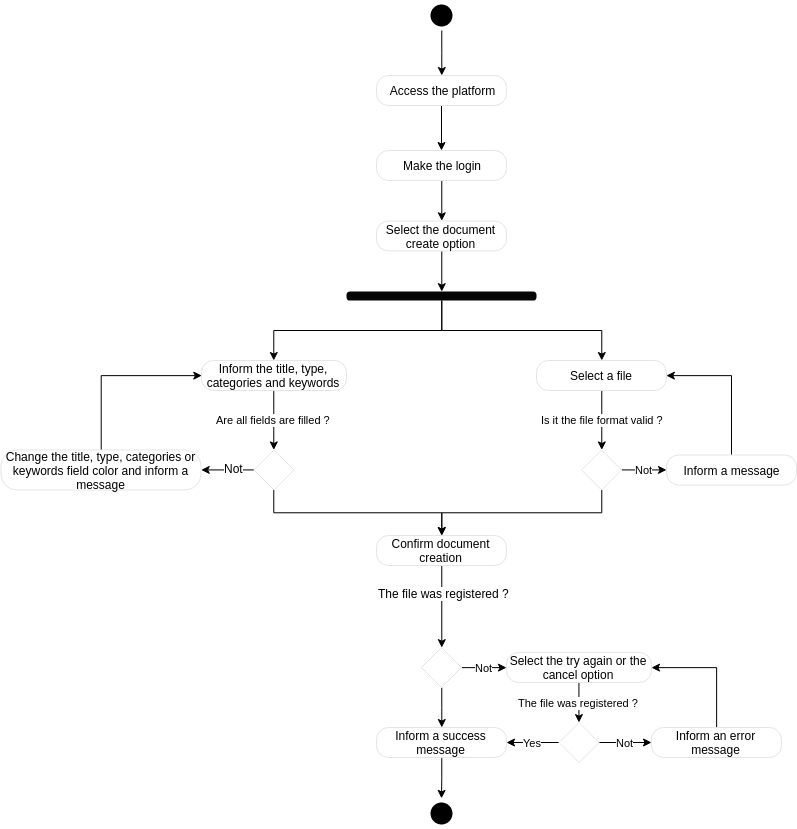

The diagram above was exported from draw.io. Its source (the exported page's mxGraphModel, read from the mxfile embedded in the PNG):
<mxGraphModel dx="1478" dy="319" grid="1" gridSize="10" guides="1" tooltips="1" connect="1" arrows="1" fold="1" page="1" pageScale="1" pageWidth="827" pageHeight="1169" math="0" shadow="0">
  <root>
    <mxCell id="0" />
    <mxCell id="1" parent="0" />
    <mxCell id="CXE8C3VurND8vPaSKY2t-8" style="edgeStyle=orthogonalEdgeStyle;rounded=0;orthogonalLoop=1;jettySize=auto;html=1;exitX=0.5;exitY=1;exitDx=0;exitDy=0;" parent="1" source="CXE8C3VurND8vPaSKY2t-4" target="CXE8C3VurND8vPaSKY2t-6" edge="1">
      <mxGeometry relative="1" as="geometry" />
    </mxCell>
    <mxCell id="CXE8C3VurND8vPaSKY2t-4" value="" style="ellipse;html=1;shape=startState;fillColor=#000000;strokeColor=none;" parent="1" vertex="1">
      <mxGeometry x="325" y="155" width="30" height="30" as="geometry" />
    </mxCell>
    <mxCell id="CXE8C3VurND8vPaSKY2t-14" style="edgeStyle=orthogonalEdgeStyle;rounded=0;orthogonalLoop=1;jettySize=auto;html=1;" parent="1" source="CXE8C3VurND8vPaSKY2t-6" target="CXE8C3VurND8vPaSKY2t-11" edge="1">
      <mxGeometry relative="1" as="geometry" />
    </mxCell>
    <mxCell id="CXE8C3VurND8vPaSKY2t-6" value="Access the platform" style="rounded=1;whiteSpace=wrap;html=1;arcSize=40;fontColor=#000000;fillColor=#FFFFFF;strokeColor=#e5e5e5;" parent="1" vertex="1">
      <mxGeometry x="275" y="230" width="130" height="30" as="geometry" />
    </mxCell>
    <mxCell id="CXE8C3VurND8vPaSKY2t-33" style="edgeStyle=orthogonalEdgeStyle;rounded=0;orthogonalLoop=1;jettySize=auto;html=1;exitX=0.5;exitY=1;exitDx=0;exitDy=0;entryX=0.5;entryY=0;entryDx=0;entryDy=0;" parent="1" source="CXE8C3VurND8vPaSKY2t-11" target="CXE8C3VurND8vPaSKY2t-32" edge="1">
      <mxGeometry relative="1" as="geometry" />
    </mxCell>
    <mxCell id="CXE8C3VurND8vPaSKY2t-11" value="Make the login&lt;br&gt;" style="rounded=1;whiteSpace=wrap;html=1;arcSize=40;fontColor=#000000;fillColor=#FFFFFF;strokeColor=#e5e5e5;" parent="1" vertex="1">
      <mxGeometry x="275" y="305" width="130" height="30" as="geometry" />
    </mxCell>
    <mxCell id="CXE8C3VurND8vPaSKY2t-35" style="edgeStyle=orthogonalEdgeStyle;rounded=0;orthogonalLoop=1;jettySize=auto;html=1;exitX=0.5;exitY=1;exitDx=0;exitDy=0;entryX=0.5;entryY=0;entryDx=0;entryDy=0;" parent="1" source="CXE8C3VurND8vPaSKY2t-32" target="CXE8C3VurND8vPaSKY2t-34" edge="1">
      <mxGeometry relative="1" as="geometry" />
    </mxCell>
    <mxCell id="CXE8C3VurND8vPaSKY2t-32" value="Select the document create option&lt;br&gt;" style="rounded=1;whiteSpace=wrap;html=1;arcSize=40;fontColor=#000000;fillColor=#FFFFFF;strokeColor=#e5e5e5;" parent="1" vertex="1">
      <mxGeometry x="275" y="375.5" width="130" height="30" as="geometry" />
    </mxCell>
    <mxCell id="CXE8C3VurND8vPaSKY2t-38" style="edgeStyle=orthogonalEdgeStyle;rounded=0;orthogonalLoop=1;jettySize=auto;html=1;" parent="1" source="CXE8C3VurND8vPaSKY2t-34" target="CXE8C3VurND8vPaSKY2t-37" edge="1">
      <mxGeometry relative="1" as="geometry" />
    </mxCell>
    <mxCell id="CXE8C3VurND8vPaSKY2t-39" style="edgeStyle=orthogonalEdgeStyle;rounded=0;orthogonalLoop=1;jettySize=auto;html=1;" parent="1" source="CXE8C3VurND8vPaSKY2t-34" target="CXE8C3VurND8vPaSKY2t-36" edge="1">
      <mxGeometry relative="1" as="geometry" />
    </mxCell>
    <mxCell id="CXE8C3VurND8vPaSKY2t-34" value="" style="rounded=1;whiteSpace=wrap;html=1;arcSize=40;fontColor=#000000;fillColor=#050505;strokeColor=none;" parent="1" vertex="1">
      <mxGeometry x="245" y="446" width="190" height="9" as="geometry" />
    </mxCell>
    <mxCell id="CXE8C3VurND8vPaSKY2t-42" value="Is it the file format valid ?" style="edgeStyle=orthogonalEdgeStyle;rounded=0;orthogonalLoop=1;jettySize=auto;html=1;exitX=0.5;exitY=1;exitDx=0;exitDy=0;entryX=0.5;entryY=0;entryDx=0;entryDy=0;" parent="1" source="CXE8C3VurND8vPaSKY2t-36" target="CXE8C3VurND8vPaSKY2t-40" edge="1">
      <mxGeometry relative="1" as="geometry" />
    </mxCell>
    <mxCell id="CXE8C3VurND8vPaSKY2t-36" value="Select a file&lt;br&gt;" style="rounded=1;whiteSpace=wrap;html=1;arcSize=40;fontColor=#000000;fillColor=#FFFFFF;strokeColor=#e5e5e5;" parent="1" vertex="1">
      <mxGeometry x="435" y="515" width="130" height="30" as="geometry" />
    </mxCell>
    <mxCell id="CXE8C3VurND8vPaSKY2t-44" value="Are&amp;nbsp;all fields are filled ?" style="edgeStyle=orthogonalEdgeStyle;rounded=0;orthogonalLoop=1;jettySize=auto;html=1;entryX=0.5;entryY=0;entryDx=0;entryDy=0;" parent="1" source="CXE8C3VurND8vPaSKY2t-37" target="CXE8C3VurND8vPaSKY2t-41" edge="1">
      <mxGeometry relative="1" as="geometry" />
    </mxCell>
    <mxCell id="CXE8C3VurND8vPaSKY2t-37" value="Inform the title, type, categories and keywords&lt;br&gt;" style="rounded=1;whiteSpace=wrap;html=1;arcSize=40;fontColor=#000000;fillColor=#FFFFFF;strokeColor=#e5e5e5;" parent="1" vertex="1">
      <mxGeometry x="100" y="515" width="145" height="30" as="geometry" />
    </mxCell>
    <mxCell id="CXE8C3VurND8vPaSKY2t-50" value="Not" style="edgeStyle=orthogonalEdgeStyle;rounded=0;orthogonalLoop=1;jettySize=auto;html=1;exitX=1;exitY=0.5;exitDx=0;exitDy=0;" parent="1" source="CXE8C3VurND8vPaSKY2t-40" target="CXE8C3VurND8vPaSKY2t-49" edge="1">
      <mxGeometry relative="1" as="geometry" />
    </mxCell>
    <mxCell id="CXE8C3VurND8vPaSKY2t-62" style="edgeStyle=orthogonalEdgeStyle;rounded=0;orthogonalLoop=1;jettySize=auto;html=1;exitX=0.5;exitY=1;exitDx=0;exitDy=0;entryX=0.5;entryY=0;entryDx=0;entryDy=0;" parent="1" source="CXE8C3VurND8vPaSKY2t-40" target="CXE8C3VurND8vPaSKY2t-60" edge="1">
      <mxGeometry relative="1" as="geometry" />
    </mxCell>
    <mxCell id="CXE8C3VurND8vPaSKY2t-40" value="" style="rhombus;whiteSpace=wrap;html=1;strokeColor=#e5e5e5;fillColor=#FFFFFF;" parent="1" vertex="1">
      <mxGeometry x="480" y="604.5" width="40" height="40" as="geometry" />
    </mxCell>
    <mxCell id="CXE8C3VurND8vPaSKY2t-53" style="edgeStyle=orthogonalEdgeStyle;rounded=0;orthogonalLoop=1;jettySize=auto;html=1;exitX=0;exitY=0.5;exitDx=0;exitDy=0;entryX=1;entryY=0.5;entryDx=0;entryDy=0;" parent="1" source="CXE8C3VurND8vPaSKY2t-41" target="CXE8C3VurND8vPaSKY2t-52" edge="1">
      <mxGeometry relative="1" as="geometry" />
    </mxCell>
    <mxCell id="CXE8C3VurND8vPaSKY2t-56" value="Not" style="text;html=1;resizable=0;points=[];align=center;verticalAlign=middle;labelBackgroundColor=#ffffff;" parent="CXE8C3VurND8vPaSKY2t-53" vertex="1" connectable="0">
      <mxGeometry x="-0.2145" y="-2" relative="1" as="geometry">
        <mxPoint as="offset" />
      </mxGeometry>
    </mxCell>
    <mxCell id="CXE8C3VurND8vPaSKY2t-61" style="edgeStyle=orthogonalEdgeStyle;rounded=0;orthogonalLoop=1;jettySize=auto;html=1;exitX=0.5;exitY=1;exitDx=0;exitDy=0;" parent="1" source="CXE8C3VurND8vPaSKY2t-41" target="CXE8C3VurND8vPaSKY2t-60" edge="1">
      <mxGeometry relative="1" as="geometry" />
    </mxCell>
    <mxCell id="CXE8C3VurND8vPaSKY2t-41" value="" style="rhombus;whiteSpace=wrap;html=1;strokeColor=#e5e5e5;fillColor=#FFFFFF;" parent="1" vertex="1">
      <mxGeometry x="152.5" y="604.5" width="40" height="40" as="geometry" />
    </mxCell>
    <mxCell id="CXE8C3VurND8vPaSKY2t-51" style="edgeStyle=orthogonalEdgeStyle;rounded=0;orthogonalLoop=1;jettySize=auto;html=1;exitX=0.5;exitY=0;exitDx=0;exitDy=0;entryX=1;entryY=0.5;entryDx=0;entryDy=0;" parent="1" source="CXE8C3VurND8vPaSKY2t-49" target="CXE8C3VurND8vPaSKY2t-36" edge="1">
      <mxGeometry relative="1" as="geometry" />
    </mxCell>
    <mxCell id="CXE8C3VurND8vPaSKY2t-49" value="Inform a message&lt;br&gt;" style="rounded=1;whiteSpace=wrap;html=1;arcSize=40;fontColor=#000000;fillColor=#FFFFFF;strokeColor=#e5e5e5;" parent="1" vertex="1">
      <mxGeometry x="565" y="609.5" width="130" height="30" as="geometry" />
    </mxCell>
    <mxCell id="CXE8C3VurND8vPaSKY2t-55" style="edgeStyle=orthogonalEdgeStyle;rounded=0;orthogonalLoop=1;jettySize=auto;html=1;exitX=0.5;exitY=0;exitDx=0;exitDy=0;entryX=0;entryY=0.5;entryDx=0;entryDy=0;" parent="1" source="CXE8C3VurND8vPaSKY2t-52" target="CXE8C3VurND8vPaSKY2t-37" edge="1">
      <mxGeometry relative="1" as="geometry" />
    </mxCell>
    <mxCell id="CXE8C3VurND8vPaSKY2t-52" value="Change the title, type, categories or keywords field color and inform a message&lt;br&gt;" style="rounded=1;whiteSpace=wrap;html=1;arcSize=40;fontColor=#000000;fillColor=#FFFFFF;strokeColor=#e5e5e5;" parent="1" vertex="1">
      <mxGeometry x="-100.5" y="604.5" width="200" height="40" as="geometry" />
    </mxCell>
    <mxCell id="CXE8C3VurND8vPaSKY2t-70" style="edgeStyle=orthogonalEdgeStyle;rounded=0;orthogonalLoop=1;jettySize=auto;html=1;exitX=0.5;exitY=1;exitDx=0;exitDy=0;" parent="1" source="CXE8C3VurND8vPaSKY2t-57" target="CXE8C3VurND8vPaSKY2t-66" edge="1">
      <mxGeometry relative="1" as="geometry" />
    </mxCell>
    <mxCell id="CXE8C3VurND8vPaSKY2t-73" value="Not" style="edgeStyle=orthogonalEdgeStyle;rounded=0;orthogonalLoop=1;jettySize=auto;html=1;exitX=1;exitY=0.5;exitDx=0;exitDy=0;" parent="1" source="CXE8C3VurND8vPaSKY2t-57" target="CXE8C3VurND8vPaSKY2t-72" edge="1">
      <mxGeometry relative="1" as="geometry" />
    </mxCell>
    <mxCell id="CXE8C3VurND8vPaSKY2t-57" value="" style="rhombus;whiteSpace=wrap;html=1;strokeColor=#e5e5e5;fillColor=#FFFFFF;" parent="1" vertex="1">
      <mxGeometry x="320" y="802" width="40" height="40" as="geometry" />
    </mxCell>
    <mxCell id="CXE8C3VurND8vPaSKY2t-63" style="edgeStyle=orthogonalEdgeStyle;rounded=0;orthogonalLoop=1;jettySize=auto;html=1;exitX=0.5;exitY=1;exitDx=0;exitDy=0;entryX=0.5;entryY=0;entryDx=0;entryDy=0;" parent="1" source="CXE8C3VurND8vPaSKY2t-60" target="CXE8C3VurND8vPaSKY2t-57" edge="1">
      <mxGeometry relative="1" as="geometry" />
    </mxCell>
    <mxCell id="CXE8C3VurND8vPaSKY2t-64" value="The file was registered ?" style="text;html=1;resizable=0;points=[];align=center;verticalAlign=middle;labelBackgroundColor=#ffffff;" parent="CXE8C3VurND8vPaSKY2t-63" vertex="1" connectable="0">
      <mxGeometry x="-0.3275" y="2" relative="1" as="geometry">
        <mxPoint as="offset" />
      </mxGeometry>
    </mxCell>
    <mxCell id="CXE8C3VurND8vPaSKY2t-60" value="Confirm document creation&lt;br&gt;" style="rounded=1;whiteSpace=wrap;html=1;arcSize=40;fontColor=#000000;fillColor=#FFFFFF;strokeColor=#e5e5e5;" parent="1" vertex="1">
      <mxGeometry x="275" y="690" width="130" height="30" as="geometry" />
    </mxCell>
    <mxCell id="CXE8C3VurND8vPaSKY2t-71" style="edgeStyle=orthogonalEdgeStyle;rounded=0;orthogonalLoop=1;jettySize=auto;html=1;exitX=0.5;exitY=1;exitDx=0;exitDy=0;" parent="1" source="CXE8C3VurND8vPaSKY2t-66" target="CXE8C3VurND8vPaSKY2t-68" edge="1">
      <mxGeometry relative="1" as="geometry" />
    </mxCell>
    <mxCell id="CXE8C3VurND8vPaSKY2t-66" value="Inform a success message&lt;br&gt;" style="rounded=1;whiteSpace=wrap;html=1;arcSize=40;fontColor=#000000;fillColor=#FFFFFF;strokeColor=#e5e5e5;" parent="1" vertex="1">
      <mxGeometry x="275" y="882" width="130" height="30" as="geometry" />
    </mxCell>
    <mxCell id="CXE8C3VurND8vPaSKY2t-68" value="" style="ellipse;html=1;shape=startState;fillColor=#000000;strokeColor=none;" parent="1" vertex="1">
      <mxGeometry x="325" y="952.8620689655172" width="30" height="30" as="geometry" />
    </mxCell>
    <mxCell id="CXE8C3VurND8vPaSKY2t-80" value="The file was registered ?" style="edgeStyle=orthogonalEdgeStyle;rounded=0;orthogonalLoop=1;jettySize=auto;html=1;exitX=0.5;exitY=1;exitDx=0;exitDy=0;" parent="1" source="CXE8C3VurND8vPaSKY2t-72" target="CXE8C3VurND8vPaSKY2t-74" edge="1">
      <mxGeometry relative="1" as="geometry" />
    </mxCell>
    <mxCell id="CXE8C3VurND8vPaSKY2t-72" value="Select the try again or the cancel option&lt;br&gt;" style="rounded=1;whiteSpace=wrap;html=1;arcSize=40;fontColor=#000000;fillColor=#FFFFFF;strokeColor=#e5e5e5;" parent="1" vertex="1">
      <mxGeometry x="405" y="807" width="145" height="30" as="geometry" />
    </mxCell>
    <mxCell id="CXE8C3VurND8vPaSKY2t-81" value="Yes" style="edgeStyle=orthogonalEdgeStyle;rounded=0;orthogonalLoop=1;jettySize=auto;html=1;exitX=0;exitY=0.5;exitDx=0;exitDy=0;" parent="1" source="CXE8C3VurND8vPaSKY2t-74" target="CXE8C3VurND8vPaSKY2t-66" edge="1">
      <mxGeometry relative="1" as="geometry" />
    </mxCell>
    <mxCell id="CXE8C3VurND8vPaSKY2t-86" value="Not" style="edgeStyle=orthogonalEdgeStyle;rounded=0;orthogonalLoop=1;jettySize=auto;html=1;entryX=0;entryY=0.5;entryDx=0;entryDy=0;" parent="1" source="CXE8C3VurND8vPaSKY2t-74" target="CXE8C3VurND8vPaSKY2t-85" edge="1">
      <mxGeometry relative="1" as="geometry" />
    </mxCell>
    <mxCell id="CXE8C3VurND8vPaSKY2t-74" value="" style="rhombus;whiteSpace=wrap;html=1;strokeColor=#e5e5e5;fillColor=#FFFFFF;" parent="1" vertex="1">
      <mxGeometry x="457.5" y="877" width="40" height="40" as="geometry" />
    </mxCell>
    <mxCell id="CXE8C3VurND8vPaSKY2t-89" style="edgeStyle=orthogonalEdgeStyle;rounded=0;orthogonalLoop=1;jettySize=auto;html=1;exitX=0.5;exitY=0;exitDx=0;exitDy=0;entryX=1;entryY=0.5;entryDx=0;entryDy=0;" parent="1" source="CXE8C3VurND8vPaSKY2t-85" target="CXE8C3VurND8vPaSKY2t-72" edge="1">
      <mxGeometry relative="1" as="geometry" />
    </mxCell>
    <mxCell id="CXE8C3VurND8vPaSKY2t-85" value="Inform an error message&lt;br&gt;" style="rounded=1;whiteSpace=wrap;html=1;arcSize=40;fontColor=#000000;fillColor=#FFFFFF;strokeColor=#e5e5e5;" parent="1" vertex="1">
      <mxGeometry x="550" y="882" width="130" height="30" as="geometry" />
    </mxCell>
  </root>
</mxGraphModel>